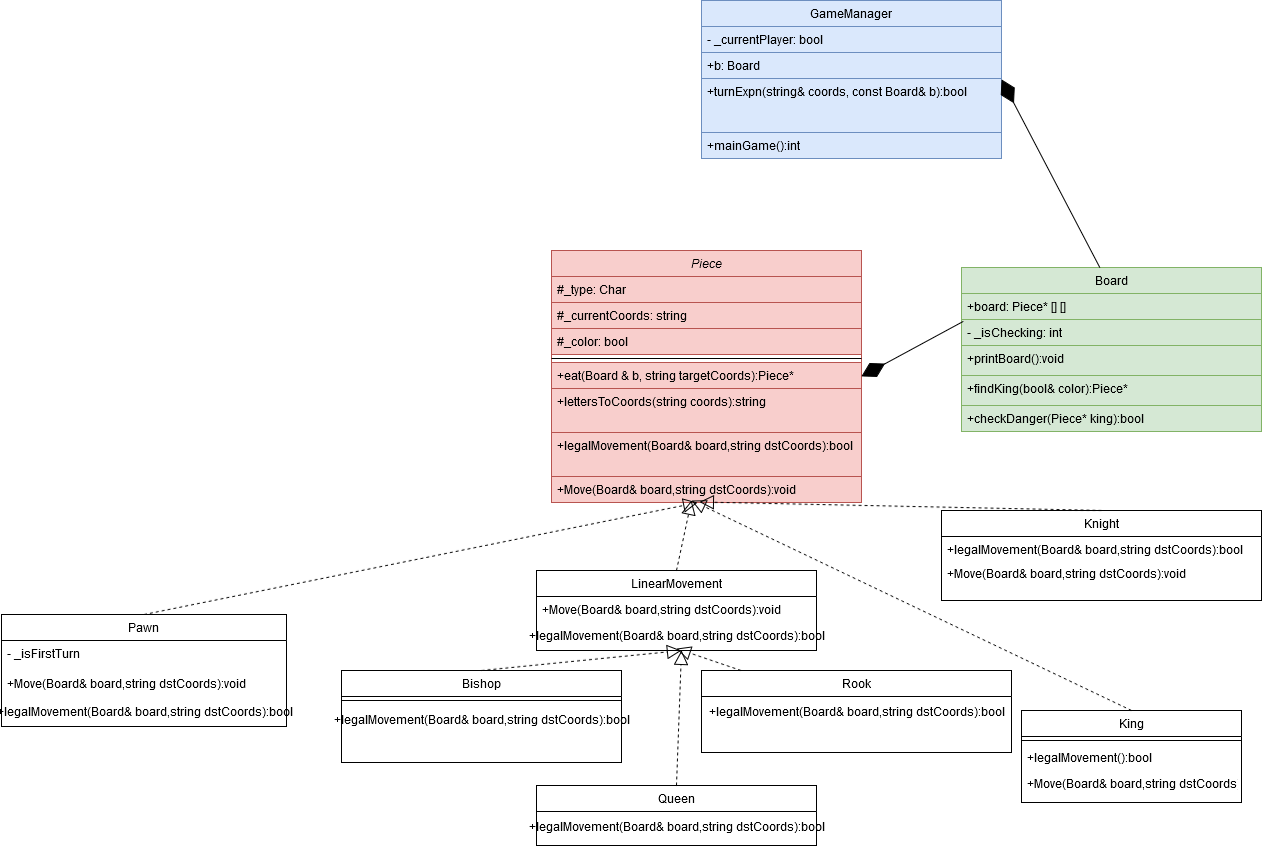

The diagram above was exported from draw.io. Its source (the exported page's mxGraphModel, read from the mxfile embedded in the PNG):
<mxGraphModel dx="922" dy="411" grid="1" gridSize="10" guides="1" tooltips="1" connect="1" arrows="1" fold="1" page="1" pageScale="1" pageWidth="2000" pageHeight="2000" math="0" shadow="0">
  <root>
    <mxCell id="WIyWlLk6GJQsqaUBKTNV-0" />
    <mxCell id="WIyWlLk6GJQsqaUBKTNV-1" parent="WIyWlLk6GJQsqaUBKTNV-0" />
    <mxCell id="zkfFHV4jXpPFQw0GAbJ--0" value="Piece" style="swimlane;fontStyle=2;align=center;verticalAlign=top;childLayout=stackLayout;horizontal=1;startSize=26;horizontalStack=0;resizeParent=1;resizeLast=0;collapsible=1;marginBottom=0;rounded=0;shadow=0;strokeWidth=1;fillColor=#f8cecc;strokeColor=#b85450;" parent="WIyWlLk6GJQsqaUBKTNV-1" vertex="1">
      <mxGeometry x="780" y="420" width="310" height="252" as="geometry">
        <mxRectangle x="230" y="140" width="160" height="26" as="alternateBounds" />
      </mxGeometry>
    </mxCell>
    <mxCell id="zkfFHV4jXpPFQw0GAbJ--1" value="#_type: Char" style="text;align=left;verticalAlign=top;spacingLeft=4;spacingRight=4;overflow=hidden;rotatable=0;points=[[0,0.5],[1,0.5]];portConstraint=eastwest;fillColor=#f8cecc;strokeColor=#b85450;" parent="zkfFHV4jXpPFQw0GAbJ--0" vertex="1">
      <mxGeometry y="26" width="310" height="26" as="geometry" />
    </mxCell>
    <mxCell id="R7oq0aS8k1tHFeK0K18Y-14" value="#_currentCoords: string" style="text;align=left;verticalAlign=top;spacingLeft=4;spacingRight=4;overflow=hidden;rotatable=0;points=[[0,0.5],[1,0.5]];portConstraint=eastwest;fillColor=#f8cecc;strokeColor=#b85450;" parent="zkfFHV4jXpPFQw0GAbJ--0" vertex="1">
      <mxGeometry y="52" width="310" height="26" as="geometry" />
    </mxCell>
    <mxCell id="aaYVpwMbhwS2ksuJoaC_-5" value="#_color: bool" style="text;align=left;verticalAlign=top;spacingLeft=4;spacingRight=4;overflow=hidden;rotatable=0;points=[[0,0.5],[1,0.5]];portConstraint=eastwest;fillColor=#f8cecc;strokeColor=#b85450;" vertex="1" parent="zkfFHV4jXpPFQw0GAbJ--0">
      <mxGeometry y="78" width="310" height="26" as="geometry" />
    </mxCell>
    <mxCell id="zkfFHV4jXpPFQw0GAbJ--4" value="" style="line;html=1;strokeWidth=1;align=left;verticalAlign=middle;spacingTop=-1;spacingLeft=3;spacingRight=3;rotatable=0;labelPosition=right;points=[];portConstraint=eastwest;" parent="zkfFHV4jXpPFQw0GAbJ--0" vertex="1">
      <mxGeometry y="104" width="310" height="8" as="geometry" />
    </mxCell>
    <mxCell id="dtcu9jvEhgLuVJLjHNwk-0" value="+eat(Board &amp; b, string targetCoords):Piece*" style="text;align=left;verticalAlign=top;spacingLeft=4;spacingRight=4;overflow=hidden;rotatable=0;points=[[0,0.5],[1,0.5]];portConstraint=eastwest;fillColor=#f8cecc;strokeColor=#b85450;" parent="zkfFHV4jXpPFQw0GAbJ--0" vertex="1">
      <mxGeometry y="112" width="310" height="26" as="geometry" />
    </mxCell>
    <mxCell id="R7oq0aS8k1tHFeK0K18Y-16" value="+lettersToCoords(string coords):string" style="text;strokeColor=#b85450;fillColor=#f8cecc;align=left;verticalAlign=top;spacingLeft=4;spacingRight=4;overflow=hidden;rotatable=0;points=[[0,0.5],[1,0.5]];portConstraint=eastwest;whiteSpace=wrap;html=1;" parent="zkfFHV4jXpPFQw0GAbJ--0" vertex="1">
      <mxGeometry y="138" width="310" height="44" as="geometry" />
    </mxCell>
    <mxCell id="ooEE_Q7ZoYRjP8lzaRCq-7" value="+legalMovement(Board&amp;amp; board,string dstCoords):bool" style="text;strokeColor=#b85450;fillColor=#f8cecc;align=left;verticalAlign=top;spacingLeft=4;spacingRight=4;overflow=hidden;rotatable=0;points=[[0,0.5],[1,0.5]];portConstraint=eastwest;whiteSpace=wrap;html=1;" parent="zkfFHV4jXpPFQw0GAbJ--0" vertex="1">
      <mxGeometry y="182" width="310" height="44" as="geometry" />
    </mxCell>
    <mxCell id="zkfFHV4jXpPFQw0GAbJ--5" value="+Move(Board&amp; board,string dstCoords):void" style="text;align=left;verticalAlign=top;spacingLeft=4;spacingRight=4;overflow=hidden;rotatable=0;points=[[0,0.5],[1,0.5]];portConstraint=eastwest;fillColor=#f8cecc;strokeColor=#b85450;" parent="zkfFHV4jXpPFQw0GAbJ--0" vertex="1">
      <mxGeometry y="226" width="310" height="26" as="geometry" />
    </mxCell>
    <mxCell id="zkfFHV4jXpPFQw0GAbJ--6" value="Rook" style="swimlane;fontStyle=0;align=center;verticalAlign=top;childLayout=stackLayout;horizontal=1;startSize=26;horizontalStack=0;resizeParent=1;resizeLast=0;collapsible=1;marginBottom=0;rounded=0;shadow=0;strokeWidth=1;" parent="WIyWlLk6GJQsqaUBKTNV-1" vertex="1">
      <mxGeometry x="930" y="840" width="310" height="82" as="geometry">
        <mxRectangle x="130" y="380" width="160" height="26" as="alternateBounds" />
      </mxGeometry>
    </mxCell>
    <mxCell id="ooEE_Q7ZoYRjP8lzaRCq-16" value="+legalMovement(Board&amp;amp; board,string dstCoords):bool" style="text;html=1;align=center;verticalAlign=middle;resizable=0;points=[];autosize=1;strokeColor=none;fillColor=none;" parent="zkfFHV4jXpPFQw0GAbJ--6" vertex="1">
      <mxGeometry y="26" width="310" height="30" as="geometry" />
    </mxCell>
    <mxCell id="zkfFHV4jXpPFQw0GAbJ--13" value="King" style="swimlane;fontStyle=0;align=center;verticalAlign=top;childLayout=stackLayout;horizontal=1;startSize=26;horizontalStack=0;resizeParent=1;resizeLast=0;collapsible=1;marginBottom=0;rounded=0;shadow=0;strokeWidth=1;" parent="WIyWlLk6GJQsqaUBKTNV-1" vertex="1">
      <mxGeometry x="1250" y="880" width="220" height="92" as="geometry">
        <mxRectangle x="340" y="380" width="170" height="26" as="alternateBounds" />
      </mxGeometry>
    </mxCell>
    <mxCell id="zkfFHV4jXpPFQw0GAbJ--15" value="" style="line;html=1;strokeWidth=1;align=left;verticalAlign=middle;spacingTop=-1;spacingLeft=3;spacingRight=3;rotatable=0;labelPosition=right;points=[];portConstraint=eastwest;" parent="zkfFHV4jXpPFQw0GAbJ--13" vertex="1">
      <mxGeometry y="26" width="220" height="8" as="geometry" />
    </mxCell>
    <mxCell id="ooEE_Q7ZoYRjP8lzaRCq-21" value="+legalMovement():bool" style="text;align=left;verticalAlign=top;spacingLeft=4;spacingRight=4;overflow=hidden;rotatable=0;points=[[0,0.5],[1,0.5]];portConstraint=eastwest;whiteSpace=wrap;html=1;" parent="zkfFHV4jXpPFQw0GAbJ--13" vertex="1">
      <mxGeometry y="34" width="220" height="26" as="geometry" />
    </mxCell>
    <mxCell id="ooEE_Q7ZoYRjP8lzaRCq-30" value="+Move(Board&amp; board,string dstCoords):void" style="text;align=left;verticalAlign=top;spacingLeft=4;spacingRight=4;overflow=hidden;rotatable=0;points=[[0,0.5],[1,0.5]];portConstraint=eastwest;" parent="zkfFHV4jXpPFQw0GAbJ--13" vertex="1">
      <mxGeometry y="60" width="220" height="26" as="geometry" />
    </mxCell>
    <mxCell id="dtcu9jvEhgLuVJLjHNwk-4" value="Bishop" style="swimlane;fontStyle=0;align=center;verticalAlign=top;childLayout=stackLayout;horizontal=1;startSize=26;horizontalStack=0;resizeParent=1;resizeLast=0;collapsible=1;marginBottom=0;rounded=0;shadow=0;strokeWidth=1;" parent="WIyWlLk6GJQsqaUBKTNV-1" vertex="1">
      <mxGeometry x="570" y="840" width="280" height="92" as="geometry">
        <mxRectangle x="340" y="380" width="170" height="26" as="alternateBounds" />
      </mxGeometry>
    </mxCell>
    <mxCell id="dtcu9jvEhgLuVJLjHNwk-5" value="" style="line;html=1;strokeWidth=1;align=left;verticalAlign=middle;spacingTop=-1;spacingLeft=3;spacingRight=3;rotatable=0;labelPosition=right;points=[];portConstraint=eastwest;" parent="dtcu9jvEhgLuVJLjHNwk-4" vertex="1">
      <mxGeometry y="26" width="280" height="8" as="geometry" />
    </mxCell>
    <mxCell id="ooEE_Q7ZoYRjP8lzaRCq-15" value="+legalMovement(Board&amp;amp; board,string dstCoords):bool" style="text;html=1;align=center;verticalAlign=middle;resizable=0;points=[];autosize=1;strokeColor=none;fillColor=none;" parent="dtcu9jvEhgLuVJLjHNwk-4" vertex="1">
      <mxGeometry y="34" width="280" height="30" as="geometry" />
    </mxCell>
    <mxCell id="dtcu9jvEhgLuVJLjHNwk-8" value="Pawn" style="swimlane;fontStyle=0;align=center;verticalAlign=top;childLayout=stackLayout;horizontal=1;startSize=26;horizontalStack=0;resizeParent=1;resizeLast=0;collapsible=1;marginBottom=0;rounded=0;shadow=0;strokeWidth=1;" parent="WIyWlLk6GJQsqaUBKTNV-1" vertex="1">
      <mxGeometry x="230" y="784" width="285" height="112" as="geometry">
        <mxRectangle x="130" y="380" width="160" height="26" as="alternateBounds" />
      </mxGeometry>
    </mxCell>
    <mxCell id="d8cVsYf8nUbvmdTh5U_F-16" value="- _isFirstTurn" style="text;align=left;verticalAlign=top;spacingLeft=4;spacingRight=4;overflow=hidden;rotatable=0;points=[[0,0.5],[1,0.5]];portConstraint=eastwest;whiteSpace=wrap;html=1;" parent="dtcu9jvEhgLuVJLjHNwk-8" vertex="1">
      <mxGeometry y="26" width="285" height="30" as="geometry" />
    </mxCell>
    <mxCell id="ooEE_Q7ZoYRjP8lzaRCq-28" value="+Move(Board&amp; board,string dstCoords):void" style="text;align=left;verticalAlign=top;spacingLeft=4;spacingRight=4;overflow=hidden;rotatable=0;points=[[0,0.5],[1,0.5]];portConstraint=eastwest;" parent="dtcu9jvEhgLuVJLjHNwk-8" vertex="1">
      <mxGeometry y="56" width="285" height="26" as="geometry" />
    </mxCell>
    <mxCell id="ooEE_Q7ZoYRjP8lzaRCq-19" value="+legalMovement(Board&amp;amp; board,string dstCoords):bool" style="text;html=1;align=center;verticalAlign=middle;resizable=0;points=[];autosize=1;strokeColor=none;fillColor=none;" parent="dtcu9jvEhgLuVJLjHNwk-8" vertex="1">
      <mxGeometry y="82" width="285" height="30" as="geometry" />
    </mxCell>
    <mxCell id="dtcu9jvEhgLuVJLjHNwk-10" value="Queen" style="swimlane;fontStyle=0;align=center;verticalAlign=top;childLayout=stackLayout;horizontal=1;startSize=26;horizontalStack=0;resizeParent=1;resizeLast=0;collapsible=1;marginBottom=0;rounded=0;shadow=0;strokeWidth=1;" parent="WIyWlLk6GJQsqaUBKTNV-1" vertex="1">
      <mxGeometry x="765" y="955" width="280" height="60" as="geometry">
        <mxRectangle x="130" y="380" width="160" height="26" as="alternateBounds" />
      </mxGeometry>
    </mxCell>
    <mxCell id="aaYVpwMbhwS2ksuJoaC_-6" value="+legalMovement(Board&amp;amp; board,string dstCoords):bool" style="text;html=1;align=center;verticalAlign=middle;resizable=0;points=[];autosize=1;strokeColor=none;fillColor=none;" vertex="1" parent="dtcu9jvEhgLuVJLjHNwk-10">
      <mxGeometry y="26" width="280" height="30" as="geometry" />
    </mxCell>
    <mxCell id="dtcu9jvEhgLuVJLjHNwk-12" value="Knight" style="swimlane;fontStyle=0;align=center;verticalAlign=top;childLayout=stackLayout;horizontal=1;startSize=26;horizontalStack=0;resizeParent=1;resizeLast=0;collapsible=1;marginBottom=0;rounded=0;shadow=0;strokeWidth=1;" parent="WIyWlLk6GJQsqaUBKTNV-1" vertex="1">
      <mxGeometry x="1170" y="680" width="320" height="90" as="geometry">
        <mxRectangle x="130" y="380" width="160" height="26" as="alternateBounds" />
      </mxGeometry>
    </mxCell>
    <mxCell id="ooEE_Q7ZoYRjP8lzaRCq-20" value="+legalMovement(Board&amp;amp; board,string dstCoords):bool" style="text;align=left;verticalAlign=top;spacingLeft=4;spacingRight=4;overflow=hidden;rotatable=0;points=[[0,0.5],[1,0.5]];portConstraint=eastwest;whiteSpace=wrap;html=1;" parent="dtcu9jvEhgLuVJLjHNwk-12" vertex="1">
      <mxGeometry y="26" width="320" height="24" as="geometry" />
    </mxCell>
    <mxCell id="ooEE_Q7ZoYRjP8lzaRCq-29" value="+Move(Board&amp; board,string dstCoords):void" style="text;align=left;verticalAlign=top;spacingLeft=4;spacingRight=4;overflow=hidden;rotatable=0;points=[[0,0.5],[1,0.5]];portConstraint=eastwest;" parent="dtcu9jvEhgLuVJLjHNwk-12" vertex="1">
      <mxGeometry y="50" width="320" height="26" as="geometry" />
    </mxCell>
    <mxCell id="dtcu9jvEhgLuVJLjHNwk-30" value="Board" style="swimlane;fontStyle=0;childLayout=stackLayout;horizontal=1;startSize=26;fillColor=#d5e8d4;horizontalStack=0;resizeParent=1;resizeParentMax=0;resizeLast=0;collapsible=1;marginBottom=0;whiteSpace=wrap;html=1;strokeColor=#82b366;" parent="WIyWlLk6GJQsqaUBKTNV-1" vertex="1">
      <mxGeometry x="1190" y="437" width="300" height="164" as="geometry" />
    </mxCell>
    <mxCell id="dtcu9jvEhgLuVJLjHNwk-31" value="+board: Piece* [] []" style="text;strokeColor=#82b366;fillColor=#d5e8d4;align=left;verticalAlign=top;spacingLeft=4;spacingRight=4;overflow=hidden;rotatable=0;points=[[0,0.5],[1,0.5]];portConstraint=eastwest;whiteSpace=wrap;html=1;" parent="dtcu9jvEhgLuVJLjHNwk-30" vertex="1">
      <mxGeometry y="26" width="300" height="26" as="geometry" />
    </mxCell>
    <mxCell id="dtcu9jvEhgLuVJLjHNwk-6" value="- _isChecking: int" style="text;align=left;verticalAlign=top;spacingLeft=4;spacingRight=4;overflow=hidden;rotatable=0;points=[[0,0.5],[1,0.5]];portConstraint=eastwest;fillColor=#d5e8d4;strokeColor=#82b366;" parent="dtcu9jvEhgLuVJLjHNwk-30" vertex="1">
      <mxGeometry y="52" width="300" height="26" as="geometry" />
    </mxCell>
    <mxCell id="ooEE_Q7ZoYRjP8lzaRCq-5" value="+printBoard():void" style="text;strokeColor=#82b366;fillColor=#d5e8d4;align=left;verticalAlign=top;spacingLeft=4;spacingRight=4;overflow=hidden;rotatable=0;points=[[0,0.5],[1,0.5]];portConstraint=eastwest;whiteSpace=wrap;html=1;" parent="dtcu9jvEhgLuVJLjHNwk-30" vertex="1">
      <mxGeometry y="78" width="300" height="30" as="geometry" />
    </mxCell>
    <mxCell id="aaYVpwMbhwS2ksuJoaC_-3" value="+findKing(bool&amp;amp; color):Piece* " style="text;strokeColor=#82b366;fillColor=#d5e8d4;align=left;verticalAlign=top;spacingLeft=4;spacingRight=4;overflow=hidden;rotatable=0;points=[[0,0.5],[1,0.5]];portConstraint=eastwest;whiteSpace=wrap;html=1;" vertex="1" parent="dtcu9jvEhgLuVJLjHNwk-30">
      <mxGeometry y="108" width="300" height="30" as="geometry" />
    </mxCell>
    <mxCell id="ooEE_Q7ZoYRjP8lzaRCq-6" value="+checkDanger(Piece* king):bool" style="text;align=left;verticalAlign=top;spacingLeft=4;spacingRight=4;overflow=hidden;rotatable=0;points=[[0,0.5],[1,0.5]];portConstraint=eastwest;fillColor=#d5e8d4;strokeColor=#82b366;" parent="dtcu9jvEhgLuVJLjHNwk-30" vertex="1">
      <mxGeometry y="138" width="300" height="26" as="geometry" />
    </mxCell>
    <mxCell id="OmRH5K52T-_PeBJe1G_t-0" value="" style="endArrow=diamondThin;endFill=1;endSize=24;html=1;rounded=0;entryX=1;entryY=0.5;entryDx=0;entryDy=0;exitX=0.006;exitY=1.073;exitDx=0;exitDy=0;exitPerimeter=0;" parent="WIyWlLk6GJQsqaUBKTNV-1" source="dtcu9jvEhgLuVJLjHNwk-31" target="zkfFHV4jXpPFQw0GAbJ--0" edge="1">
      <mxGeometry width="160" relative="1" as="geometry">
        <mxPoint x="1120" y="466" as="sourcePoint" />
        <mxPoint x="1110" y="506" as="targetPoint" />
      </mxGeometry>
    </mxCell>
    <mxCell id="R7oq0aS8k1tHFeK0K18Y-9" value="" style="endArrow=block;dashed=1;endFill=0;endSize=12;html=1;rounded=0;exitX=0.5;exitY=0;exitDx=0;exitDy=0;entryX=0.477;entryY=0.982;entryDx=0;entryDy=0;entryPerimeter=0;" parent="WIyWlLk6GJQsqaUBKTNV-1" source="dtcu9jvEhgLuVJLjHNwk-12" target="zkfFHV4jXpPFQw0GAbJ--5" edge="1">
      <mxGeometry width="160" relative="1" as="geometry">
        <mxPoint x="870" y="697" as="sourcePoint" />
        <mxPoint x="890" y="560" as="targetPoint" />
        <Array as="points" />
      </mxGeometry>
    </mxCell>
    <mxCell id="R7oq0aS8k1tHFeK0K18Y-10" value="" style="endArrow=block;dashed=1;endFill=0;endSize=12;html=1;rounded=0;exitX=0.5;exitY=0;exitDx=0;exitDy=0;" parent="WIyWlLk6GJQsqaUBKTNV-1" source="dtcu9jvEhgLuVJLjHNwk-10" edge="1">
      <mxGeometry width="160" relative="1" as="geometry">
        <mxPoint x="870" y="997" as="sourcePoint" />
        <mxPoint x="910" y="820" as="targetPoint" />
      </mxGeometry>
    </mxCell>
    <mxCell id="R7oq0aS8k1tHFeK0K18Y-12" value="" style="endArrow=block;dashed=1;endFill=0;endSize=12;html=1;rounded=0;exitX=0.5;exitY=0;exitDx=0;exitDy=0;" parent="WIyWlLk6GJQsqaUBKTNV-1" source="zkfFHV4jXpPFQw0GAbJ--13" edge="1">
      <mxGeometry width="160" relative="1" as="geometry">
        <mxPoint x="970" y="927" as="sourcePoint" />
        <mxPoint x="920" y="670" as="targetPoint" />
      </mxGeometry>
    </mxCell>
    <mxCell id="d8cVsYf8nUbvmdTh5U_F-17" value="" style="endArrow=block;dashed=1;endFill=0;endSize=12;html=1;rounded=0;exitX=0.5;exitY=0;exitDx=0;exitDy=0;entryX=0.471;entryY=1.005;entryDx=0;entryDy=0;entryPerimeter=0;" parent="WIyWlLk6GJQsqaUBKTNV-1" source="dtcu9jvEhgLuVJLjHNwk-8" target="zkfFHV4jXpPFQw0GAbJ--5" edge="1">
      <mxGeometry width="160" relative="1" as="geometry">
        <mxPoint x="555" y="790" as="sourcePoint" />
        <mxPoint x="720" y="750" as="targetPoint" />
        <Array as="points" />
      </mxGeometry>
    </mxCell>
    <mxCell id="ooEE_Q7ZoYRjP8lzaRCq-0" value="GameManager" style="swimlane;fontStyle=0;childLayout=stackLayout;horizontal=1;startSize=26;fillColor=#dae8fc;horizontalStack=0;resizeParent=1;resizeParentMax=0;resizeLast=0;collapsible=1;marginBottom=0;whiteSpace=wrap;html=1;strokeColor=#6c8ebf;" parent="WIyWlLk6GJQsqaUBKTNV-1" vertex="1">
      <mxGeometry x="930" y="170" width="300" height="158" as="geometry" />
    </mxCell>
    <mxCell id="dtcu9jvEhgLuVJLjHNwk-32" value="- _currentPlayer: bool" style="text;strokeColor=#6c8ebf;fillColor=#dae8fc;align=left;verticalAlign=top;spacingLeft=4;spacingRight=4;overflow=hidden;rotatable=0;points=[[0,0.5],[1,0.5]];portConstraint=eastwest;whiteSpace=wrap;html=1;" parent="ooEE_Q7ZoYRjP8lzaRCq-0" vertex="1">
      <mxGeometry y="26" width="300" height="26" as="geometry" />
    </mxCell>
    <mxCell id="aaYVpwMbhwS2ksuJoaC_-1" value="+b: Board" style="text;strokeColor=#6c8ebf;fillColor=#dae8fc;align=left;verticalAlign=top;spacingLeft=4;spacingRight=4;overflow=hidden;rotatable=0;points=[[0,0.5],[1,0.5]];portConstraint=eastwest;whiteSpace=wrap;html=1;" vertex="1" parent="ooEE_Q7ZoYRjP8lzaRCq-0">
      <mxGeometry y="52" width="300" height="26" as="geometry" />
    </mxCell>
    <mxCell id="dtcu9jvEhgLuVJLjHNwk-33" value="+turnExpn(string&amp;amp; coords, const Board&amp;amp; b):bool" style="text;strokeColor=#6c8ebf;fillColor=#dae8fc;align=left;verticalAlign=top;spacingLeft=4;spacingRight=4;overflow=hidden;rotatable=0;points=[[0,0.5],[1,0.5]];portConstraint=eastwest;whiteSpace=wrap;html=1;" parent="ooEE_Q7ZoYRjP8lzaRCq-0" vertex="1">
      <mxGeometry y="78" width="300" height="54" as="geometry" />
    </mxCell>
    <mxCell id="R7oq0aS8k1tHFeK0K18Y-15" value="+mainGame():int" style="text;align=left;verticalAlign=top;spacingLeft=4;spacingRight=4;overflow=hidden;rotatable=0;points=[[0,0.5],[1,0.5]];portConstraint=eastwest;whiteSpace=wrap;html=1;fillColor=#dae8fc;strokeColor=#6c8ebf;" parent="ooEE_Q7ZoYRjP8lzaRCq-0" vertex="1">
      <mxGeometry y="132" width="300" height="26" as="geometry" />
    </mxCell>
    <mxCell id="ooEE_Q7ZoYRjP8lzaRCq-4" value="" style="endArrow=diamondThin;endFill=1;endSize=24;html=1;rounded=0;entryX=1;entryY=0.5;entryDx=0;entryDy=0;exitX=0.461;exitY=0;exitDx=0;exitDy=0;exitPerimeter=0;" parent="WIyWlLk6GJQsqaUBKTNV-1" source="dtcu9jvEhgLuVJLjHNwk-30" target="ooEE_Q7ZoYRjP8lzaRCq-0" edge="1">
      <mxGeometry width="160" relative="1" as="geometry">
        <mxPoint x="1440" y="323" as="sourcePoint" />
        <mxPoint x="1190" y="310" as="targetPoint" />
      </mxGeometry>
    </mxCell>
    <mxCell id="ooEE_Q7ZoYRjP8lzaRCq-9" value="LinearMovement" style="swimlane;fontStyle=0;childLayout=stackLayout;horizontal=1;startSize=26;fillColor=none;horizontalStack=0;resizeParent=1;resizeParentMax=0;resizeLast=0;collapsible=1;marginBottom=0;whiteSpace=wrap;html=1;" parent="WIyWlLk6GJQsqaUBKTNV-1" vertex="1">
      <mxGeometry x="765" y="740" width="280" height="80" as="geometry" />
    </mxCell>
    <mxCell id="ooEE_Q7ZoYRjP8lzaRCq-10" value="+Move(Board&amp;amp; board,string dstCoords):void" style="text;strokeColor=none;fillColor=none;align=left;verticalAlign=top;spacingLeft=4;spacingRight=4;overflow=hidden;rotatable=0;points=[[0,0.5],[1,0.5]];portConstraint=eastwest;whiteSpace=wrap;html=1;" parent="ooEE_Q7ZoYRjP8lzaRCq-9" vertex="1">
      <mxGeometry y="26" width="280" height="24" as="geometry" />
    </mxCell>
    <mxCell id="aaYVpwMbhwS2ksuJoaC_-7" value="+legalMovement(Board&amp;amp; board,string dstCoords):bool" style="text;html=1;align=center;verticalAlign=middle;resizable=0;points=[];autosize=1;strokeColor=none;fillColor=none;" vertex="1" parent="ooEE_Q7ZoYRjP8lzaRCq-9">
      <mxGeometry y="50" width="280" height="30" as="geometry" />
    </mxCell>
    <mxCell id="ooEE_Q7ZoYRjP8lzaRCq-13" value="" style="endArrow=block;dashed=1;endFill=0;endSize=12;html=1;rounded=0;exitX=0.5;exitY=0;exitDx=0;exitDy=0;entryX=0.5;entryY=0.933;entryDx=0;entryDy=0;entryPerimeter=0;" parent="WIyWlLk6GJQsqaUBKTNV-1" target="aaYVpwMbhwS2ksuJoaC_-7" edge="1">
      <mxGeometry width="160" relative="1" as="geometry">
        <mxPoint x="969.52" y="840" as="sourcePoint" />
        <mxPoint x="860" y="730" as="targetPoint" />
      </mxGeometry>
    </mxCell>
    <mxCell id="ooEE_Q7ZoYRjP8lzaRCq-14" value="" style="endArrow=block;dashed=1;endFill=0;endSize=12;html=1;rounded=0;exitX=0.5;exitY=0;exitDx=0;exitDy=0;" parent="WIyWlLk6GJQsqaUBKTNV-1" edge="1" source="dtcu9jvEhgLuVJLjHNwk-4">
      <mxGeometry width="160" relative="1" as="geometry">
        <mxPoint x="729.52" y="840" as="sourcePoint" />
        <mxPoint x="910" y="820" as="targetPoint" />
      </mxGeometry>
    </mxCell>
    <mxCell id="ooEE_Q7ZoYRjP8lzaRCq-18" value="" style="endArrow=block;dashed=1;endFill=0;endSize=12;html=1;rounded=0;exitX=0.5;exitY=0;exitDx=0;exitDy=0;" parent="WIyWlLk6GJQsqaUBKTNV-1" source="ooEE_Q7ZoYRjP8lzaRCq-9" edge="1">
      <mxGeometry width="160" relative="1" as="geometry">
        <mxPoint x="860" y="730" as="sourcePoint" />
        <mxPoint x="920" y="670" as="targetPoint" />
      </mxGeometry>
    </mxCell>
  </root>
</mxGraphModel>